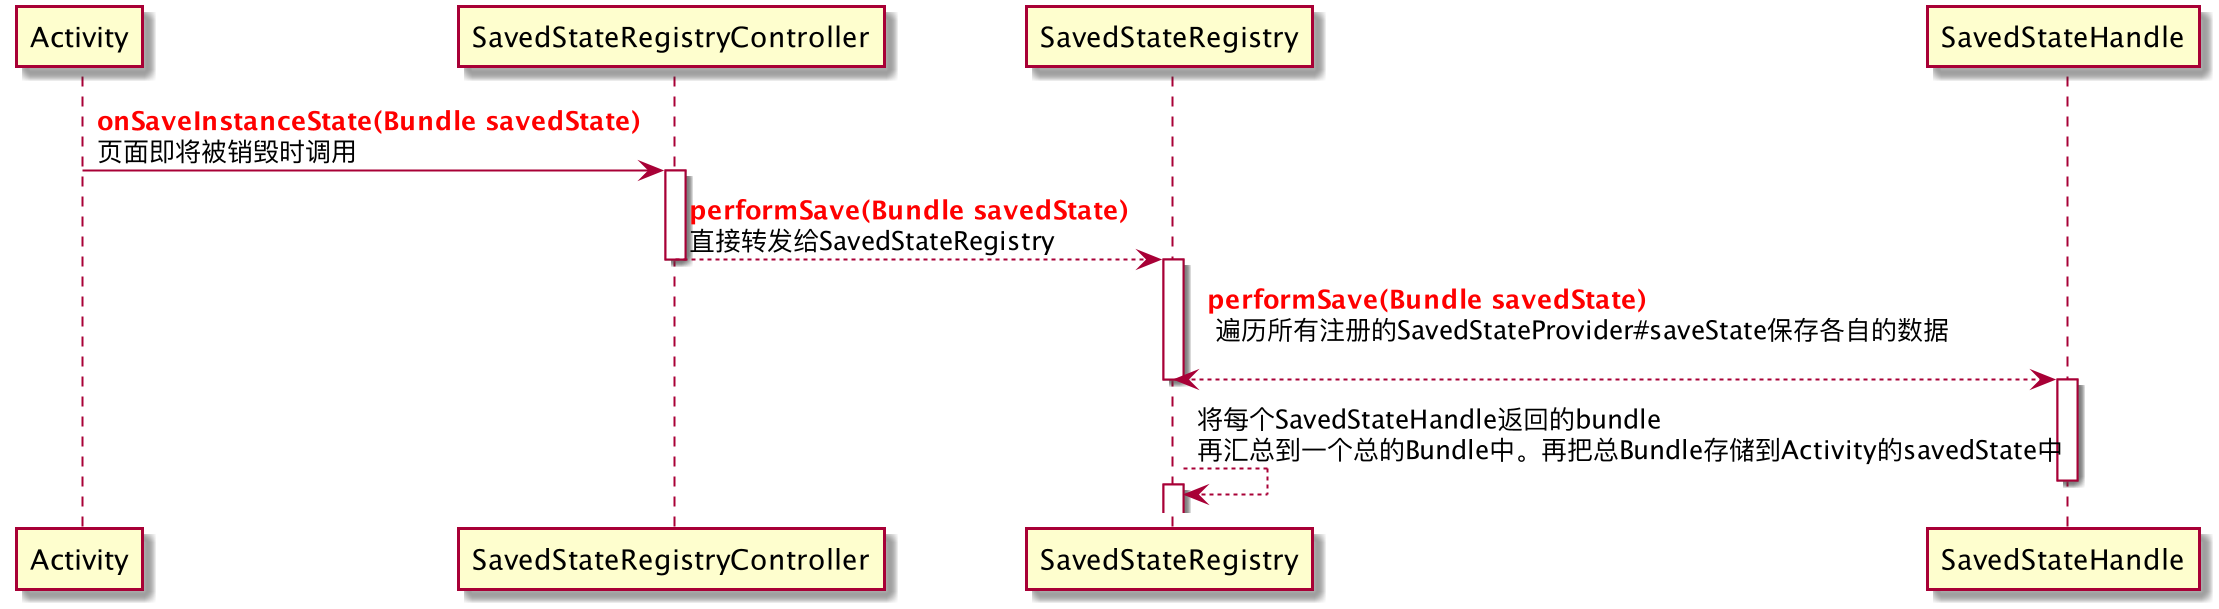

The diagram above was rendered by PlantUML. Its source (embedded in the PNG):
@startuml
Activity -> SavedStateRegistryController: <font color=red><b>onSaveInstanceState(Bundle savedState)\n页面即将被销毁时调用
activate SavedStateRegistryController
SavedStateRegistryController --> SavedStateRegistry: <font color=red><b>performSave(Bundle savedState)\n直接转发给SavedStateRegistry
deactivate SavedStateRegistryController
activate SavedStateRegistry
SavedStateRegistry<-->SavedStateHandle:<font color=red><b>performSave(Bundle savedState)\n 遍历所有注册的SavedStateProvider#saveState保存各自的数据\n
deactivate SavedStateRegistry
activate SavedStateHandle
SavedStateRegistry-->SavedStateRegistry:将每个SavedStateHandle返回的bundle\n再汇总到一个总的Bundle中。再把总Bundle存储到Activity的savedState中
deactivate SavedStateHandle
activate SavedStateRegistry
@enduml